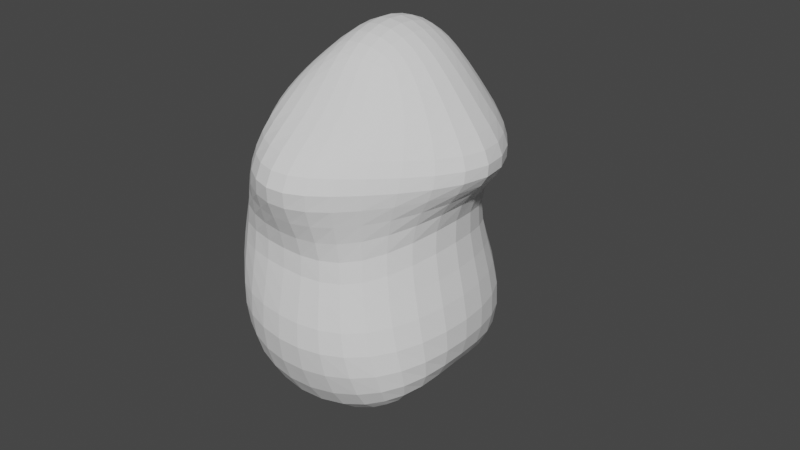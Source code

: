 # Source: Hamster.blend  (saved by Blender 2.81.16; exported with 4.5.12 LTS)
import bpy
from mathutils import Matrix  # noqa: F401  (used for matrix-valued properties, if any)

bpy.ops.wm.read_factory_settings(use_empty=True)
scene = bpy.context.scene
scene.name = 'Scene'

# ---- collections
col_collection = bpy.data.collections.new('Collection'); scene.collection.children.link(col_collection)

# ---- world
world_world = bpy.data.worlds.new('World'); scene.world = world_world
world_world.use_nodes = True; world_world.node_tree.nodes.clear()
_N = world_world.node_tree.nodes; _L = world_world.node_tree.links
n0 = _N.new('ShaderNodeOutputWorld'); n0.name = 'World Output'; n0.location = (300, 300)
n1 = _N.new('ShaderNodeBackground'); n1.name = 'Background'; n1.location = (10, 300)
n1.inputs[0].default_value = (0.05088, 0.05088, 0.05088, 1.0)
_L.new(n1.outputs[0], n0.inputs[0])
n0.is_active_output = True
world_world.color = (0.05088, 0.05088, 0.05088)
world_world.use_sun_shadow = False
world_world.sun_shadow_jitter_overblur = 0.0

# ---- meshes
me_cube_001 = bpy.data.meshes.new('Cube.001')
me_cube_001.from_pydata([(-0.4398, -0.4588, -0.6329), (-0.5316, -0.5284, 0.1549), (-0.4398, 0.4461, -0.6202), (-0.5316, 0.4778, 0.1138), (0.5945, -0.4588, -0.6837), (0.2841, -0.4976, 0.1106), (0.4714, 0.4461, -0.7911), (0.2214, 0.4778, 0.06948), (-0.4398, -0.009495, -0.5727), (-0.5316, -0.02216, 0.1027), (0.4208, -0.009495, -0.5885), (0.4162, -0.02216, 0.3745), (-0.1472, 0.4461, -0.962), (-0.05539, 0.4118, 0.09164), (-0.1472, -0.4588, -0.9747), (-0.05539, -0.4669, 0.1328), (0.3629, 0.5554, 0.4546), (-0.05539, -0.009495, -0.7215), (-0.5003, -0.5746, -0.2627), (-0.466, 0.5038, -0.239), (0.4208, 0.5885, -0.2833), (0.4208, -0.6518, -0.307), (0.6772, -0.01583, -0.3442), (-0.6582, -0.01583, -0.4138), (-0.05539, -0.7969, -0.2849), (-0.05539, 0.716, -0.2611), (-0.3359, 0.002024, 0.6578), (-0.3042, 0.4334, 0.6689), (-0.0275, 0.502, 0.691), (0.3575, 0.4275, 0.6689), (0.5724, 0.002024, 0.6886), (0.3085, -0.3643, 0.7227), (-0.0275, -0.4209, 0.725), (-0.3359, -0.4473, 0.7227), (-0.04144, 0.9543, 0.3317), (-0.3751, -0.4566, 0.5084), (-0.04144, -0.9449, 0.4669), (0.3146, -0.5858, 0.4799), (-0.3418, 0.4982, 0.4831), (0.8834, -0.01007, 0.4429), (-0.4638, -0.01007, 0.3866), (-0.2091, 0.01599, 0.9121), (-0.2091, 0.2944, 0.8504), (-0.0114, 0.3493, 1.05), (0.2274, 0.2944, 0.9137), (0.2527, 0.01599, 1.051), (0.2274, -0.2339, 0.9105), (-0.0114, -0.2889, 1.014), (-0.2091, -0.2339, 0.8472), (-0.04938, 0.02478, 1.101)], [], [(23, 9, 3, 19), (25, 13, 7, 20), (22, 11, 5, 21), (24, 15, 1, 18), (17, 10, 4, 14), (34, 38, 27, 28), (36, 37, 31, 32), (12, 6, 10, 17), (20, 7, 11, 22), (18, 1, 9, 23), (2, 12, 17, 8), (16, 34, 28, 29), (35, 36, 32, 33), (8, 17, 14, 0), (21, 5, 15, 24), (19, 3, 13, 25), (2, 19, 25, 12), (4, 21, 24, 14), (0, 18, 23, 8), (6, 20, 22, 10), (14, 24, 18, 0), (10, 22, 21, 4), (12, 25, 20, 6), (8, 23, 19, 2), (29, 28, 43, 44), (33, 32, 47, 48), (30, 29, 44, 45), (28, 27, 42, 43), (37, 39, 30, 31), (39, 16, 29, 30), (40, 35, 33, 26), (38, 40, 26, 27), (3, 9, 40, 38), (9, 1, 35, 40), (11, 7, 16, 39), (5, 11, 39, 37), (1, 15, 36, 35), (7, 13, 34, 16), (15, 5, 37, 36), (13, 3, 38, 34), (49, 41, 48, 47), (43, 42, 41, 49), (44, 43, 49, 45), (45, 49, 47, 46), (32, 31, 46, 47), (26, 33, 48, 41), (31, 30, 45, 46), (27, 26, 41, 42)])
_uv = me_cube_001.uv_layers.new(name='UVMap')
_uv.uv.foreach_set('vector', [0.5, 0.125, 0.625, 0.125, 0.625, 0.25, 0.5, 0.25, 0.5, 0.375, 0.625, 0.375, 0.625, 0.5, 0.5, 0.5, 0.5, 0.625, 0.625, 0.625, 0.625, 0.75, 0.5, 0.75, 0.5, 0.875, 0.625, 0.875, 0.625, 1.0, 0.5, 1.0, 0.25, 0.625, 0.375, 0.625, 0.375, 0.75, 0.25, 0.75, 0.625, 0.375, 0.625, 0.25, 0.625, 0.25, 0.625, 0.375, 0.625, 0.875, 0.625, 0.75, 0.625, 0.75, 0.625, 0.875, 0.25, 0.5, 0.375, 0.5, 0.375, 0.625, 0.25, 0.625, 0.5, 0.5, 0.625, 0.5, 0.625, 0.625, 0.5, 0.625, 0.5, 0.0, 0.625, 0.0, 0.625, 0.125, 0.5, 0.125, 0.125, 0.5, 0.25, 0.5, 0.25, 0.625, 0.125, 0.625, 0.625, 0.5, 0.625, 0.375, 0.625, 0.375, 0.625, 0.5, 0.625, 1.0, 0.625, 0.875, 0.625, 0.875, 0.625, 1.0, 0.125, 0.625, 0.25, 0.625, 0.25, 0.75, 0.125, 0.75, 0.5, 0.75, 0.625, 0.75, 0.625, 0.875, 0.5, 0.875, 0.5, 0.25, 0.625, 0.25, 0.625, 0.375, 0.5, 0.375, 0.375, 0.25, 0.5, 0.25, 0.5, 0.375, 0.375, 0.375, 0.375, 0.75, 0.5, 0.75, 0.5, 0.875, 0.375, 0.875, 0.375, 0.0, 0.5, 0.0, 0.5, 0.125, 0.375, 0.125, 0.375, 0.5, 0.5, 0.5, 0.5, 0.625, 0.375, 0.625, 0.375, 0.875, 0.5, 0.875, 0.5, 1.0, 0.375, 1.0, 0.375, 0.625, 0.5, 0.625, 0.5, 0.75, 0.375, 0.75, 0.375, 0.375, 0.5, 0.375, 0.5, 0.5, 0.375, 0.5, 0.375, 0.125, 0.5, 0.125, 0.5, 0.25, 0.375, 0.25, 0.625, 0.5, 0.625, 0.375, 0.625, 0.375, 0.625, 0.5, 0.625, 1.0, 0.625, 0.875, 0.625, 0.875, 0.625, 1.0, 0.625, 0.625, 0.625, 0.5, 0.625, 0.5, 0.625, 0.625, 0.625, 0.375, 0.625, 0.25, 0.625, 0.25, 0.625, 0.375, 0.625, 0.75, 0.625, 0.625, 0.625, 0.625, 0.625, 0.75, 0.625, 0.625, 0.625, 0.5, 0.625, 0.5, 0.625, 0.625, 0.625, 0.125, 0.625, 0.0, 0.625, 0.0, 0.625, 0.125, 0.625, 0.25, 0.625, 0.125, 0.625, 0.125, 0.625, 0.25, 0.625, 0.25, 0.625, 0.125, 0.625, 0.125, 0.625, 0.25, 0.625, 0.125, 0.625, 0.0, 0.625, 0.0, 0.625, 0.125, 0.625, 0.625, 0.625, 0.5, 0.625, 0.5, 0.625, 0.625, 0.625, 0.75, 0.625, 0.625, 0.625, 0.625, 0.625, 0.75, 0.625, 1.0, 0.625, 0.875, 0.625, 0.875, 0.625, 1.0, 0.625, 0.5, 0.625, 0.375, 0.625, 0.375, 0.625, 0.5, 0.625, 0.875, 0.625, 0.75, 0.625, 0.75, 0.625, 0.875, 0.625, 0.375, 0.625, 0.25, 0.625, 0.25, 0.625, 0.375, 0.75, 0.625, 0.875, 0.625, 0.875, 0.75, 0.75, 0.75, 0.75, 0.5, 0.875, 0.5, 0.875, 0.625, 0.75, 0.625, 0.625, 0.5, 0.75, 0.5, 0.75, 0.625, 0.625, 0.625, 0.625, 0.625, 0.75, 0.625, 0.75, 0.75, 0.625, 0.75, 0.625, 0.875, 0.625, 0.75, 0.625, 0.75, 0.625, 0.875, 0.625, 0.125, 0.625, 0.0, 0.625, 0.0, 0.625, 0.125, 0.625, 0.75, 0.625, 0.625, 0.625, 0.625, 0.625, 0.75, 0.625, 0.25, 0.625, 0.125, 0.625, 0.125, 0.625, 0.25])
me_cube_001.use_remesh_fix_poles = True
me_cube_001.use_remesh_preserve_attributes = False
me_cube_001.use_mirror_vertex_groups = False
me_cube_001.update()

# ---- objects
ob_empty = bpy.data.objects.new('Empty', None)
ob_empty_001 = bpy.data.objects.new('Empty.001', None)
ob_cube = bpy.data.objects.new('Cube', me_cube_001)

# ---- transforms, parenting, visibility, modifiers, constraints
ob_empty.location = (-6.995, 1.034, 0.0)
ob_empty.rotation_euler = (1.571, -0.0, 1.571)
ob_empty.empty_display_type = 'IMAGE'
ob_empty.empty_display_size = 5.0
ob_empty.lineart.crease_threshold = 0.0
ob_empty_001.location = (-0.6941, -4.913, 0.0)
ob_empty_001.rotation_euler = (1.571, 0.0, 3.142)
ob_empty_001.scale = (-1.0, 1.0, 1.0)
ob_empty_001.empty_display_type = 'IMAGE'
ob_empty_001.empty_display_size = 5.0
ob_empty_001.lineart.crease_threshold = 0.0
ob_cube.location = (0.0, 0.0, 0.0)
ob_cube.lineart.crease_threshold = 0.0
_m = ob_cube.modifiers.new('Subdivision', 'SUBSURF')
_m.uv_smooth = 'PRESERVE_CORNERS'
_m.show_only_control_edges = False

# ---- collection membership
col_collection.objects.link(ob_empty)
col_collection.objects.link(ob_empty_001)
col_collection.objects.link(ob_cube)

# ---- scene / render settings (as saved in the file)
scene.frame_start = 1; scene.frame_end = 250; scene.frame_set(1)
scene.render.engine = 'BLENDER_EEVEE_NEXT'
scene.cycles.use_denoising = False
scene.cycles.samples = 128
scene.cycles.sampling_pattern = 'TABULATED_SOBOL'
scene.cycles.use_adaptive_sampling = False
scene.cycles.use_light_tree = False
scene.view_settings.view_transform = 'Filmic'
bpy.context.view_layer.update()

# ---- added for rendering (the .blend has no active camera and no usable light): camera, sun
cam_auto = bpy.data.cameras.new('AutoCamera')
cam_auto.lens = 50.0
cam_auto.sensor_width = 36.0
cam_auto.clip_end = 1000.0
ob_auto_camera = bpy.data.objects.new('AutoCamera', cam_auto)
scene.collection.objects.link(ob_auto_camera)
ob_auto_camera.location = (3.08112, -3.55751, 2.43821)
ob_auto_camera.rotation_euler = (1.09748, -7.21219e-08, 0.694738)
scene.camera = ob_auto_camera
light_auto_sun = bpy.data.lights.new('AutoSun', 'SUN')
light_auto_sun.energy = 3.0
light_auto_sun.angle = 0.0523599
ob_auto_sun = bpy.data.objects.new('AutoSun', light_auto_sun)
scene.collection.objects.link(ob_auto_sun)
ob_auto_sun.rotation_euler = (0.872665, 0.174533, 0.523599)
bpy.context.view_layer.update()
